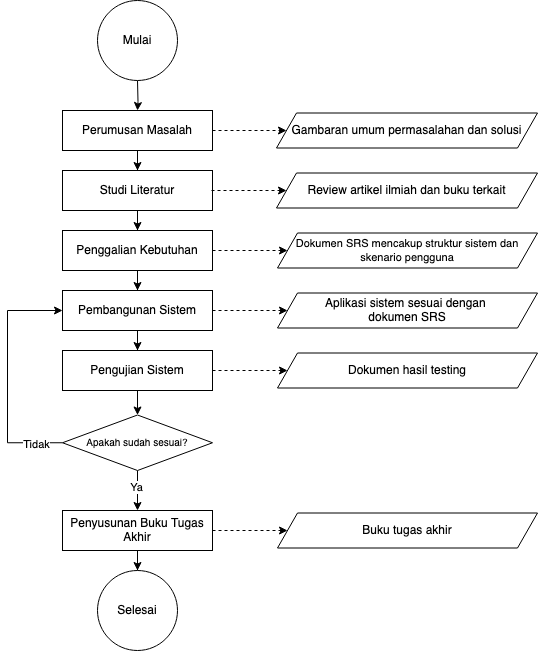

The diagram above was exported from draw.io. Its source (the exported page's mxGraphModel, read from the mxfile embedded in the PNG):
<mxGraphModel dx="1193" dy="803" grid="1" gridSize="10" guides="1" tooltips="1" connect="1" arrows="1" fold="1" page="1" pageScale="1" pageWidth="827" pageHeight="1169" math="0" shadow="0">
  <root>
    <mxCell id="WIyWlLk6GJQsqaUBKTNV-0" />
    <mxCell id="WIyWlLk6GJQsqaUBKTNV-1" parent="WIyWlLk6GJQsqaUBKTNV-0" />
    <mxCell id="6Zu5JEkgH6lUoBUystVg-2" value="" style="edgeStyle=orthogonalEdgeStyle;rounded=0;orthogonalLoop=1;jettySize=auto;html=1;" edge="1" parent="WIyWlLk6GJQsqaUBKTNV-1" target="6Zu5JEkgH6lUoBUystVg-1">
      <mxGeometry relative="1" as="geometry">
        <mxPoint x="340" y="170" as="sourcePoint" />
      </mxGeometry>
    </mxCell>
    <mxCell id="6Zu5JEkgH6lUoBUystVg-4" value="" style="edgeStyle=orthogonalEdgeStyle;rounded=0;orthogonalLoop=1;jettySize=auto;html=1;" edge="1" parent="WIyWlLk6GJQsqaUBKTNV-1" source="6Zu5JEkgH6lUoBUystVg-1" target="6Zu5JEkgH6lUoBUystVg-3">
      <mxGeometry relative="1" as="geometry" />
    </mxCell>
    <mxCell id="6Zu5JEkgH6lUoBUystVg-28" value="" style="edgeStyle=orthogonalEdgeStyle;rounded=0;orthogonalLoop=1;jettySize=auto;html=1;dashed=1;" edge="1" parent="WIyWlLk6GJQsqaUBKTNV-1" source="6Zu5JEkgH6lUoBUystVg-1" target="6Zu5JEkgH6lUoBUystVg-27">
      <mxGeometry relative="1" as="geometry" />
    </mxCell>
    <mxCell id="6Zu5JEkgH6lUoBUystVg-1" value="Perumusan Masalah" style="whiteSpace=wrap;html=1;" vertex="1" parent="WIyWlLk6GJQsqaUBKTNV-1">
      <mxGeometry x="265" y="200" width="150" height="40" as="geometry" />
    </mxCell>
    <mxCell id="6Zu5JEkgH6lUoBUystVg-6" value="" style="edgeStyle=orthogonalEdgeStyle;rounded=0;orthogonalLoop=1;jettySize=auto;html=1;" edge="1" parent="WIyWlLk6GJQsqaUBKTNV-1" source="6Zu5JEkgH6lUoBUystVg-3" target="6Zu5JEkgH6lUoBUystVg-5">
      <mxGeometry relative="1" as="geometry" />
    </mxCell>
    <mxCell id="6Zu5JEkgH6lUoBUystVg-3" value="Studi Literatur" style="whiteSpace=wrap;html=1;" vertex="1" parent="WIyWlLk6GJQsqaUBKTNV-1">
      <mxGeometry x="265" y="260" width="150" height="40" as="geometry" />
    </mxCell>
    <mxCell id="6Zu5JEkgH6lUoBUystVg-8" value="" style="edgeStyle=orthogonalEdgeStyle;rounded=0;orthogonalLoop=1;jettySize=auto;html=1;" edge="1" parent="WIyWlLk6GJQsqaUBKTNV-1" source="6Zu5JEkgH6lUoBUystVg-5" target="6Zu5JEkgH6lUoBUystVg-7">
      <mxGeometry relative="1" as="geometry" />
    </mxCell>
    <mxCell id="6Zu5JEkgH6lUoBUystVg-5" value="Penggalian Kebutuhan" style="whiteSpace=wrap;html=1;" vertex="1" parent="WIyWlLk6GJQsqaUBKTNV-1">
      <mxGeometry x="265" y="320" width="150" height="40" as="geometry" />
    </mxCell>
    <mxCell id="6Zu5JEkgH6lUoBUystVg-10" value="" style="edgeStyle=orthogonalEdgeStyle;rounded=0;orthogonalLoop=1;jettySize=auto;html=1;" edge="1" parent="WIyWlLk6GJQsqaUBKTNV-1" source="6Zu5JEkgH6lUoBUystVg-7" target="6Zu5JEkgH6lUoBUystVg-9">
      <mxGeometry relative="1" as="geometry" />
    </mxCell>
    <mxCell id="6Zu5JEkgH6lUoBUystVg-7" value="Pembangunan Sistem" style="whiteSpace=wrap;html=1;" vertex="1" parent="WIyWlLk6GJQsqaUBKTNV-1">
      <mxGeometry x="265" y="380" width="150" height="40" as="geometry" />
    </mxCell>
    <mxCell id="6Zu5JEkgH6lUoBUystVg-14" value="" style="edgeStyle=orthogonalEdgeStyle;rounded=0;orthogonalLoop=1;jettySize=auto;html=1;" edge="1" parent="WIyWlLk6GJQsqaUBKTNV-1" source="6Zu5JEkgH6lUoBUystVg-9" target="6Zu5JEkgH6lUoBUystVg-13">
      <mxGeometry relative="1" as="geometry" />
    </mxCell>
    <mxCell id="6Zu5JEkgH6lUoBUystVg-9" value="Pengujian Sistem" style="whiteSpace=wrap;html=1;" vertex="1" parent="WIyWlLk6GJQsqaUBKTNV-1">
      <mxGeometry x="265" y="440" width="150" height="40" as="geometry" />
    </mxCell>
    <mxCell id="6Zu5JEkgH6lUoBUystVg-19" style="edgeStyle=orthogonalEdgeStyle;rounded=0;orthogonalLoop=1;jettySize=auto;html=1;entryX=0.5;entryY=0;entryDx=0;entryDy=0;" edge="1" parent="WIyWlLk6GJQsqaUBKTNV-1" source="6Zu5JEkgH6lUoBUystVg-13" target="6Zu5JEkgH6lUoBUystVg-17">
      <mxGeometry relative="1" as="geometry" />
    </mxCell>
    <mxCell id="6Zu5JEkgH6lUoBUystVg-23" value="Ya" style="edgeLabel;html=1;align=center;verticalAlign=middle;resizable=0;points=[];" vertex="1" connectable="0" parent="6Zu5JEkgH6lUoBUystVg-19">
      <mxGeometry x="-0.2" y="-2" relative="1" as="geometry">
        <mxPoint as="offset" />
      </mxGeometry>
    </mxCell>
    <mxCell id="6Zu5JEkgH6lUoBUystVg-21" style="edgeStyle=orthogonalEdgeStyle;rounded=0;orthogonalLoop=1;jettySize=auto;html=1;entryX=0;entryY=0.5;entryDx=0;entryDy=0;" edge="1" parent="WIyWlLk6GJQsqaUBKTNV-1" source="6Zu5JEkgH6lUoBUystVg-13" target="6Zu5JEkgH6lUoBUystVg-7">
      <mxGeometry relative="1" as="geometry">
        <Array as="points">
          <mxPoint x="210" y="532" />
          <mxPoint x="210" y="400" />
        </Array>
      </mxGeometry>
    </mxCell>
    <mxCell id="6Zu5JEkgH6lUoBUystVg-22" value="Tidak" style="edgeLabel;html=1;align=center;verticalAlign=middle;resizable=0;points=[];" vertex="1" connectable="0" parent="6Zu5JEkgH6lUoBUystVg-21">
      <mxGeometry x="-0.7844" y="1" relative="1" as="geometry">
        <mxPoint as="offset" />
      </mxGeometry>
    </mxCell>
    <mxCell id="6Zu5JEkgH6lUoBUystVg-13" value="&lt;font style=&quot;font-size: 10px;&quot;&gt;Apakah sudah sesuai?&lt;/font&gt;" style="rhombus;whiteSpace=wrap;html=1;" vertex="1" parent="WIyWlLk6GJQsqaUBKTNV-1">
      <mxGeometry x="265" y="504.5" width="150" height="55.5" as="geometry" />
    </mxCell>
    <mxCell id="6Zu5JEkgH6lUoBUystVg-25" value="" style="edgeStyle=orthogonalEdgeStyle;rounded=0;orthogonalLoop=1;jettySize=auto;html=1;" edge="1" parent="WIyWlLk6GJQsqaUBKTNV-1" source="6Zu5JEkgH6lUoBUystVg-17" target="6Zu5JEkgH6lUoBUystVg-24">
      <mxGeometry relative="1" as="geometry" />
    </mxCell>
    <mxCell id="6Zu5JEkgH6lUoBUystVg-17" value="Penyusunan Buku Tugas Akhir" style="whiteSpace=wrap;html=1;" vertex="1" parent="WIyWlLk6GJQsqaUBKTNV-1">
      <mxGeometry x="265" y="600" width="150" height="40" as="geometry" />
    </mxCell>
    <mxCell id="6Zu5JEkgH6lUoBUystVg-24" value="Selesai" style="ellipse;whiteSpace=wrap;html=1;" vertex="1" parent="WIyWlLk6GJQsqaUBKTNV-1">
      <mxGeometry x="300" y="660" width="80" height="80" as="geometry" />
    </mxCell>
    <mxCell id="6Zu5JEkgH6lUoBUystVg-26" value="Mulai" style="ellipse;whiteSpace=wrap;html=1;aspect=fixed;" vertex="1" parent="WIyWlLk6GJQsqaUBKTNV-1">
      <mxGeometry x="300" y="90" width="80" height="80" as="geometry" />
    </mxCell>
    <mxCell id="6Zu5JEkgH6lUoBUystVg-27" value="&lt;div&gt;&lt;font style=&quot;font-size: 12px;&quot;&gt;Gambaran umum permasalahan dan solusi&lt;/font&gt;&lt;/div&gt;" style="shape=parallelogram;perimeter=parallelogramPerimeter;whiteSpace=wrap;html=1;fixedSize=1;" vertex="1" parent="WIyWlLk6GJQsqaUBKTNV-1">
      <mxGeometry x="479" y="202.5" width="261" height="35" as="geometry" />
    </mxCell>
    <mxCell id="6Zu5JEkgH6lUoBUystVg-30" value="" style="edgeStyle=orthogonalEdgeStyle;rounded=0;orthogonalLoop=1;jettySize=auto;html=1;dashed=1;" edge="1" parent="WIyWlLk6GJQsqaUBKTNV-1">
      <mxGeometry relative="1" as="geometry">
        <mxPoint x="414" y="280" as="sourcePoint" />
        <mxPoint x="489" y="280" as="targetPoint" />
      </mxGeometry>
    </mxCell>
    <mxCell id="6Zu5JEkgH6lUoBUystVg-32" value="&lt;div&gt;Review artikel ilmiah dan buku terkait&lt;/div&gt;" style="shape=parallelogram;perimeter=parallelogramPerimeter;whiteSpace=wrap;html=1;fixedSize=1;" vertex="1" parent="WIyWlLk6GJQsqaUBKTNV-1">
      <mxGeometry x="479" y="262.5" width="261" height="35" as="geometry" />
    </mxCell>
    <mxCell id="6Zu5JEkgH6lUoBUystVg-33" value="" style="edgeStyle=orthogonalEdgeStyle;rounded=0;orthogonalLoop=1;jettySize=auto;html=1;dashed=1;" edge="1" parent="WIyWlLk6GJQsqaUBKTNV-1">
      <mxGeometry relative="1" as="geometry">
        <mxPoint x="415" y="340" as="sourcePoint" />
        <mxPoint x="490" y="340" as="targetPoint" />
      </mxGeometry>
    </mxCell>
    <mxCell id="6Zu5JEkgH6lUoBUystVg-34" value="&lt;font style=&quot;font-size: 11px;&quot;&gt;Dokumen SRS mencakup struktur sistem dan skenario pengguna&lt;/font&gt;" style="shape=parallelogram;perimeter=parallelogramPerimeter;whiteSpace=wrap;html=1;fixedSize=1;" vertex="1" parent="WIyWlLk6GJQsqaUBKTNV-1">
      <mxGeometry x="480" y="322.5" width="260" height="35" as="geometry" />
    </mxCell>
    <mxCell id="6Zu5JEkgH6lUoBUystVg-35" value="" style="edgeStyle=orthogonalEdgeStyle;rounded=0;orthogonalLoop=1;jettySize=auto;html=1;dashed=1;" edge="1" parent="WIyWlLk6GJQsqaUBKTNV-1">
      <mxGeometry relative="1" as="geometry">
        <mxPoint x="415" y="400" as="sourcePoint" />
        <mxPoint x="490" y="400" as="targetPoint" />
      </mxGeometry>
    </mxCell>
    <mxCell id="6Zu5JEkgH6lUoBUystVg-36" value="&lt;div&gt;Aplikasi sistem sesuai dengan&amp;nbsp;&lt;/div&gt;&lt;div&gt;dokumen SRS&lt;/div&gt;" style="shape=parallelogram;perimeter=parallelogramPerimeter;whiteSpace=wrap;html=1;fixedSize=1;" vertex="1" parent="WIyWlLk6GJQsqaUBKTNV-1">
      <mxGeometry x="480" y="382.5" width="260" height="35" as="geometry" />
    </mxCell>
    <mxCell id="6Zu5JEkgH6lUoBUystVg-37" value="" style="edgeStyle=orthogonalEdgeStyle;rounded=0;orthogonalLoop=1;jettySize=auto;html=1;dashed=1;" edge="1" parent="WIyWlLk6GJQsqaUBKTNV-1">
      <mxGeometry relative="1" as="geometry">
        <mxPoint x="415" y="460" as="sourcePoint" />
        <mxPoint x="490" y="460" as="targetPoint" />
      </mxGeometry>
    </mxCell>
    <mxCell id="6Zu5JEkgH6lUoBUystVg-38" value="Dokumen hasil testing" style="shape=parallelogram;perimeter=parallelogramPerimeter;whiteSpace=wrap;html=1;fixedSize=1;" vertex="1" parent="WIyWlLk6GJQsqaUBKTNV-1">
      <mxGeometry x="480" y="442.5" width="260" height="35" as="geometry" />
    </mxCell>
    <mxCell id="6Zu5JEkgH6lUoBUystVg-39" value="" style="edgeStyle=orthogonalEdgeStyle;rounded=0;orthogonalLoop=1;jettySize=auto;html=1;dashed=1;" edge="1" parent="WIyWlLk6GJQsqaUBKTNV-1">
      <mxGeometry relative="1" as="geometry">
        <mxPoint x="415" y="620" as="sourcePoint" />
        <mxPoint x="490" y="620" as="targetPoint" />
      </mxGeometry>
    </mxCell>
    <mxCell id="6Zu5JEkgH6lUoBUystVg-40" value="Buku tugas akhir" style="shape=parallelogram;perimeter=parallelogramPerimeter;whiteSpace=wrap;html=1;fixedSize=1;" vertex="1" parent="WIyWlLk6GJQsqaUBKTNV-1">
      <mxGeometry x="480" y="602.5" width="260" height="35" as="geometry" />
    </mxCell>
  </root>
</mxGraphModel>